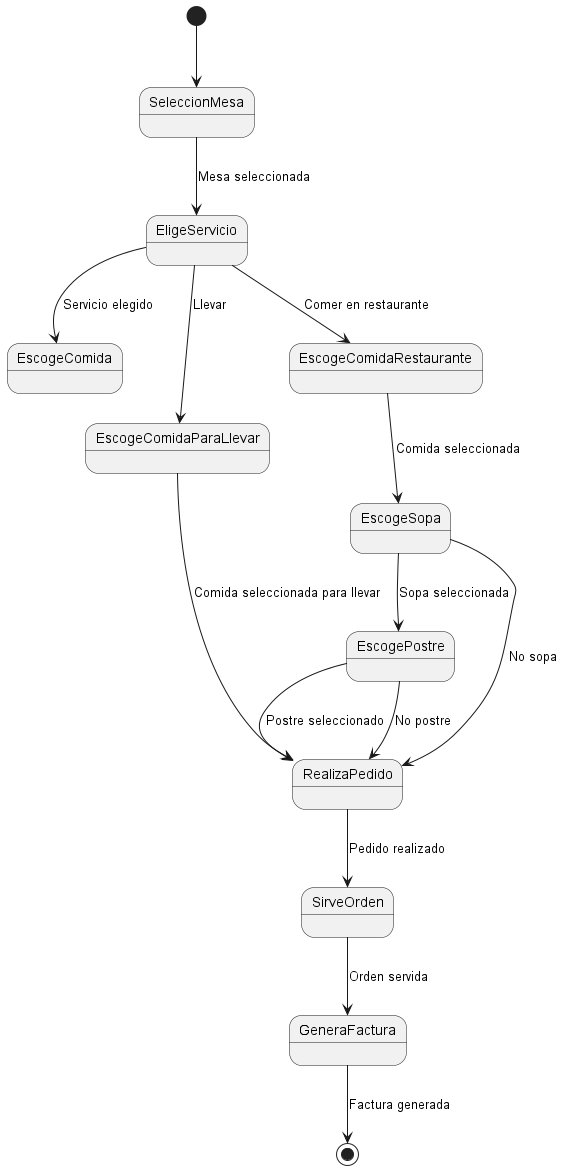

The diagram above was rendered by PlantUML. Its source (embedded in the PNG):
@startuml estado-transicion
[*] --> SeleccionMesa

SeleccionMesa --> EligeServicio : Mesa seleccionada
EligeServicio --> EscogeComida : Servicio elegido

EligeServicio --> EscogeComidaParaLlevar : Llevar
EligeServicio --> EscogeComidaRestaurante : Comer en restaurante

EscogeComidaRestaurante --> EscogeSopa : Comida seleccionada
EscogeSopa --> EscogePostre : Sopa seleccionada
EscogeSopa --> RealizaPedido : No sopa

EscogePostre --> RealizaPedido : Postre seleccionado
EscogePostre --> RealizaPedido : No postre

EscogeComidaParaLlevar --> RealizaPedido : Comida seleccionada para llevar

RealizaPedido --> SirveOrden : Pedido realizado
SirveOrden --> GeneraFactura : Orden servida
GeneraFactura --> [*] : Factura generada

@enduml